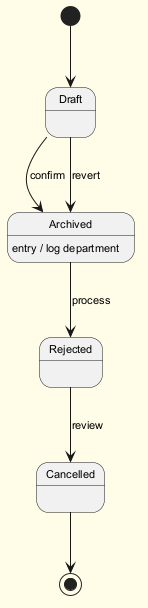

The diagram above was rendered by PlantUML. Its source (embedded in the PNG):
@startuml
skinparam backgroundColor #FFFDE7
skinparam classBackgroundColor #FFF9C4
skinparam classBorderColor #F57F17
skinparam defaultFontSize 11
[*] --> Draft
Draft --> Archived : confirm
Archived --> Rejected : process
Archived : entry / log department
Rejected --> Cancelled : review
Draft --> Archived : revert
Cancelled --> [*]
@enduml